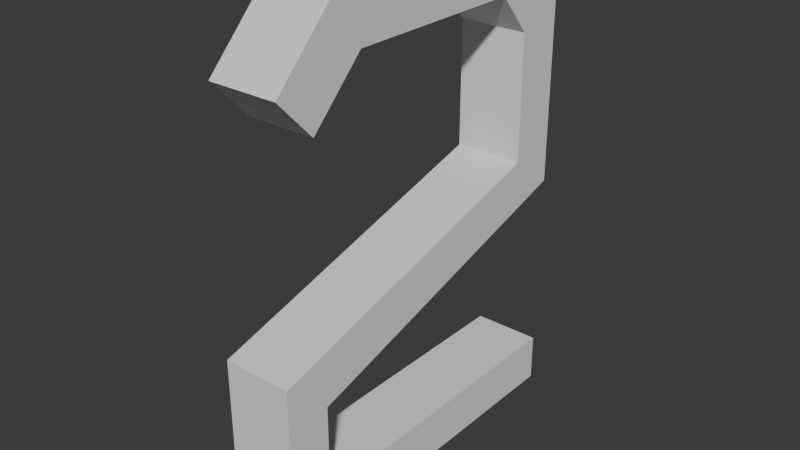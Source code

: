 # Source: Num_2.blend  (saved by Blender 4.1.24; exported with 4.5.12 LTS)
import bpy
from mathutils import Matrix  # noqa: F401  (used for matrix-valued properties, if any)

bpy.ops.wm.read_factory_settings(use_empty=True)
scene = bpy.context.scene
scene.name = 'Scene'

# ---- world
world_world = bpy.data.worlds.new('World'); scene.world = world_world
world_world.use_nodes = True; world_world.node_tree.nodes.clear()
_N = world_world.node_tree.nodes; _L = world_world.node_tree.links
n0 = _N.new('ShaderNodeOutputWorld'); n0.name = 'World Output'; n0.location = (300, 300)
n1 = _N.new('ShaderNodeBackground'); n1.name = 'Background'; n1.location = (10, 300)
n1.inputs[0].default_value = (0.05088, 0.05088, 0.05088, 1.0)
_L.new(n1.outputs[0], n0.inputs[0])
n0.is_active_output = True
world_world.color = (0.05088, 0.05088, 0.05088)
world_world.use_sun_shadow = False
world_world.sun_shadow_jitter_overblur = 0.0

# ---- meshes
me_plane = bpy.data.meshes.new('Plane')
me_plane.from_pydata([(0.1, 0.5149, 0.49), (0.1, 0.3535, 0.6875), (0.1, -0.3337, 0.6875), (0.1, -0.5198, 0.4938), (-0.1, -0.5198, 0.4938), (-0.1, -0.3337, 0.6875), (-0.1, 0.3535, 0.6875), (-0.1, 0.5149, 0.49), (-0.1, 0.5149, -0.04531), (-0.1, -0.4027, -0.3225), (-0.1, -0.4027, -0.5784), (-0.1, 0.5111, -0.5784), (-0.1, 0.5111, -0.7192), (-0.1, -0.5331, -0.7192), (-0.1, -0.5331, -0.2048), (-0.1, 0.3741, 0.0572), (-0.1, 0.3741, 0.4242), (-0.1, 0.275, 0.541), (-0.1, -0.2594, 0.541), (-0.1, -0.415, 0.3831), (0.1, 0.5149, -0.04531), (0.1, -0.4027, -0.3225), (0.1, -0.4027, -0.5784), (0.1, 0.5111, -0.5784), (0.1, 0.5111, -0.7192), (0.1, -0.5331, -0.7192), (0.1, -0.5331, -0.2048), (0.1, 0.3741, 0.0572), (0.1, 0.3741, 0.4242), (0.1, 0.275, 0.541), (0.1, -0.2594, 0.541), (0.1, -0.415, 0.3831)], [], [(15, 14, 26, 27), (8, 7, 0, 20), (24, 23, 22, 21, 20, 0, 1, 2, 3, 31, 30, 29, 28, 27, 26, 25), (12, 13, 14, 15, 16, 17, 18, 19, 4, 5, 6, 7, 8, 9, 10, 11), (16, 15, 27, 28), (9, 8, 20, 21), (17, 16, 28, 29), (10, 9, 21, 22), (18, 17, 29, 30), (11, 10, 22, 23), (19, 18, 30, 31), (12, 11, 23, 24), (5, 4, 3, 2), (4, 19, 31, 3), (13, 12, 24, 25), (6, 5, 2, 1), (14, 13, 25, 26), (7, 6, 1, 0)])
_uv = me_plane.uv_layers.new(name='UVMap')
_uv.uv.foreach_set('vector', [0.4714, 0.672, 0.6024, 0.2335, 0.6024, 0.2335, 0.4714, 0.672, 0.5464, 0.7574, 0.255, 0.7574, 0.255, 0.7574, 0.5464, 0.7574, 0.8596, 0.7555, 0.7742, 0.7555, 0.7742, 0.3255, 0.685, 0.3255, 0.5464, 0.7574, 0.255, 0.7574, 0.1563, 0.6767, 0.1563, 0.3331, 0.2531, 0.2401, 0.3338, 0.3075, 0.254, 0.3901, 0.254, 0.6217, 0.3195, 0.672, 0.4714, 0.672, 0.6024, 0.2335, 0.8596, 0.2335, 0.8596, 0.7555, 0.8596, 0.2335, 0.6024, 0.2335, 0.4714, 0.672, 0.3195, 0.672, 0.254, 0.6217, 0.254, 0.3901, 0.3338, 0.3075, 0.2531, 0.2401, 0.1563, 0.3331, 0.1563, 0.6767, 0.255, 0.7574, 0.5464, 0.7574, 0.685, 0.3255, 0.7742, 0.3255, 0.7742, 0.7555, 0.3195, 0.672, 0.4714, 0.672, 0.4714, 0.672, 0.3195, 0.672, 0.685, 0.3255, 0.5464, 0.7574, 0.5464, 0.7574, 0.685, 0.3255, 0.254, 0.6217, 0.3195, 0.672, 0.3195, 0.672, 0.254, 0.6217, 0.7742, 0.3255, 0.685, 0.3255, 0.685, 0.3255, 0.7742, 0.3255, 0.254, 0.3901, 0.254, 0.6217, 0.254, 0.6217, 0.254, 0.3901, 0.7742, 0.7555, 0.7742, 0.3255, 0.7742, 0.3255, 0.7742, 0.7555, 0.3338, 0.3075, 0.254, 0.3901, 0.254, 0.3901, 0.3338, 0.3075, 0.8596, 0.7555, 0.7742, 0.7555, 0.7742, 0.7555, 0.8596, 0.7555, 0.1563, 0.3331, 0.2531, 0.2401, 0.2531, 0.2401, 0.1563, 0.3331, 0.2531, 0.2401, 0.3338, 0.3075, 0.3338, 0.3075, 0.2531, 0.2401, 0.8596, 0.2335, 0.8596, 0.7555, 0.8596, 0.7555, 0.8596, 0.2335, 0.1563, 0.6767, 0.1563, 0.3331, 0.1563, 0.3331, 0.1563, 0.6767, 0.6024, 0.2335, 0.8596, 0.2335, 0.8596, 0.2335, 0.6024, 0.2335, 0.255, 0.7574, 0.1563, 0.6767, 0.1563, 0.6767, 0.255, 0.7574])
me_plane.update()

# ---- objects
ob_plane = bpy.data.objects.new('Plane', me_plane)

# ---- transforms, parenting, visibility, modifiers, constraints
ob_plane.location = (0.0, 0.0, 0.0)

# ---- collection membership
scene.collection.objects.link(ob_plane)

# ---- scene / render settings (as saved in the file)
scene.frame_start = 1; scene.frame_end = 250; scene.frame_set(1)
scene.render.engine = 'BLENDER_EEVEE_NEXT'
scene.cycles.sampling_pattern = 'TABULATED_SOBOL'
scene.eevee.ray_tracing_options.trace_max_roughness = 0.0
bpy.context.view_layer.update()

# ---- added for rendering (the .blend has no active camera and no usable light): camera, sun
cam_auto = bpy.data.cameras.new('AutoCamera')
cam_auto.lens = 50.0
cam_auto.sensor_width = 36.0
cam_auto.clip_end = 1000.0
ob_auto_camera = bpy.data.objects.new('AutoCamera', cam_auto)
scene.collection.objects.link(ob_auto_camera)
ob_auto_camera.location = (1.63349, -1.96929, 1.29091)
ob_auto_camera.rotation_euler = (1.09748, -7.21219e-08, 0.694738)
scene.camera = ob_auto_camera
light_auto_sun = bpy.data.lights.new('AutoSun', 'SUN')
light_auto_sun.energy = 3.0
light_auto_sun.angle = 0.0523599
ob_auto_sun = bpy.data.objects.new('AutoSun', light_auto_sun)
scene.collection.objects.link(ob_auto_sun)
ob_auto_sun.rotation_euler = (0.872665, 0.174533, 0.523599)
bpy.context.view_layer.update()
